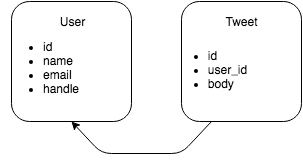

The diagram above was exported from draw.io. Its source (the exported page's mxGraphModel, read from the mxfile embedded in the PNG):
<mxGraphModel dx="794" dy="459" grid="1" gridSize="10" guides="1" tooltips="1" connect="1" arrows="1" fold="1" page="1" pageScale="1" pageWidth="850" pageHeight="1100" background="#ffffff" math="0" shadow="0">
  <root>
    <mxCell id="0" />
    <mxCell id="1" parent="0" />
    <mxCell id="14ac43e1e633a49e-2" value="" style="rounded=1;whiteSpace=wrap;html=1;" vertex="1" parent="1">
      <mxGeometry x="30" y="18" width="120" height="120" as="geometry" />
    </mxCell>
    <mxCell id="14ac43e1e633a49e-3" value="" style="rounded=1;whiteSpace=wrap;html=1;" vertex="1" parent="1">
      <mxGeometry x="200" y="18" width="120" height="120" as="geometry" />
    </mxCell>
    <mxCell id="14ac43e1e633a49e-4" value="User" style="text;html=1;strokeColor=none;fillColor=none;align=center;verticalAlign=middle;whiteSpace=wrap;overflow=hidden;" vertex="1" parent="1">
      <mxGeometry x="70" y="28" width="40" height="20" as="geometry" />
    </mxCell>
    <mxCell id="14ac43e1e633a49e-5" value="Tweet" style="text;html=1;strokeColor=none;fillColor=none;align=center;verticalAlign=middle;whiteSpace=wrap;overflow=hidden;" vertex="1" parent="1">
      <mxGeometry x="240" y="28" width="40" height="20" as="geometry" />
    </mxCell>
    <mxCell id="14ac43e1e633a49e-6" value="&lt;div style=&quot;text-align: left&quot;&gt;&lt;ul&gt;&lt;li&gt;&lt;span style=&quot;line-height: 1.2&quot;&gt;id&lt;/span&gt;&lt;br&gt;&lt;/li&gt;&lt;li&gt;&lt;span style=&quot;line-height: 1.2&quot;&gt;name&lt;/span&gt;&lt;/li&gt;&lt;li&gt;&lt;span style=&quot;line-height: 1.2&quot;&gt;email&lt;/span&gt;&lt;/li&gt;&lt;li&gt;&lt;span style=&quot;line-height: 1.2&quot;&gt;handle&lt;/span&gt;&lt;/li&gt;&lt;/ul&gt;&lt;/div&gt;" style="text;html=1;strokeColor=none;fillColor=none;align=center;verticalAlign=middle;whiteSpace=wrap;overflow=hidden;" vertex="1" parent="1">
      <mxGeometry x="20" y="43" width="80" height="70" as="geometry" />
    </mxCell>
    <mxCell id="14ac43e1e633a49e-7" value="&lt;div style=&quot;text-align: left&quot;&gt;&lt;ul&gt;&lt;li&gt;id&lt;/li&gt;&lt;li&gt;user_id&lt;/li&gt;&lt;li&gt;body&lt;/li&gt;&lt;/ul&gt;&lt;/div&gt;" style="text;html=1;strokeColor=none;fillColor=none;align=center;verticalAlign=middle;whiteSpace=wrap;overflow=hidden;" vertex="1" parent="1">
      <mxGeometry x="150" y="43" width="150" height="85" as="geometry" />
    </mxCell>
    <mxCell id="14ac43e1e633a49e-8" value="" style="endArrow=classic;html=1;exitX=0.25;exitY=1;entryX=0.5;entryY=1;" edge="1" parent="1" source="14ac43e1e633a49e-3" target="14ac43e1e633a49e-2">
      <mxGeometry width="50" height="50" relative="1" as="geometry">
        <mxPoint x="10" y="60" as="sourcePoint" />
        <mxPoint x="60" y="10" as="targetPoint" />
        <Array as="points">
          <mxPoint x="200" y="170" />
          <mxPoint x="120" y="170" />
        </Array>
      </mxGeometry>
    </mxCell>
  </root>
</mxGraphModel>